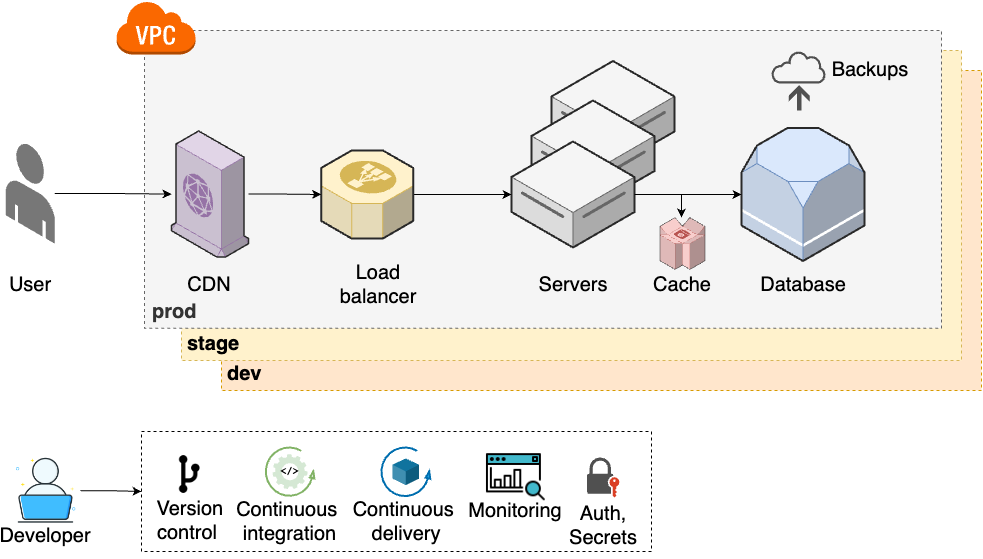

The diagram above was exported from draw.io. Its source (the exported page's mxGraphModel, read from the mxfile embedded in the PNG):
<mxGraphModel dx="2868" dy="1590" grid="1" gridSize="10" guides="1" tooltips="1" connect="1" arrows="1" fold="1" page="1" pageScale="1" pageWidth="850" pageHeight="1100" math="0" shadow="0">
  <root>
    <mxCell id="0" />
    <mxCell id="1" parent="0" />
    <mxCell id="2" value="&lt;b style=&quot;font-size: 20px;&quot;&gt;dev&lt;/b&gt;" style="rounded=0;whiteSpace=wrap;html=1;dashed=1;fillColor=#ffe6cc;strokeColor=#d79b00;align=left;verticalAlign=bottom;spacingLeft=4;spacingBottom=2;fontSize=20;" vertex="1" parent="1">
      <mxGeometry x="310" y="2490" width="760" height="320" as="geometry" />
    </mxCell>
    <mxCell id="3" value="&lt;b style=&quot;font-size: 20px;&quot;&gt;stage&lt;/b&gt;" style="rounded=0;whiteSpace=wrap;html=1;dashed=1;fillColor=#fff2cc;strokeColor=#d6b656;align=left;verticalAlign=bottom;spacingLeft=4;spacingBottom=2;fontSize=20;" vertex="1" parent="1">
      <mxGeometry x="270" y="2470" width="780" height="310" as="geometry" />
    </mxCell>
    <mxCell id="4" value="&lt;b style=&quot;font-size: 20px;&quot;&gt;prod&lt;/b&gt;" style="rounded=0;whiteSpace=wrap;html=1;dashed=1;fillColor=#f5f5f5;fontColor=#333333;strokeColor=#666666;align=left;verticalAlign=bottom;spacingLeft=6;spacingBottom=2;fontSize=20;" vertex="1" parent="1">
      <mxGeometry x="233" y="2450" width="797" height="297.73" as="geometry" />
    </mxCell>
    <mxCell id="5" value="&lt;div style=&quot;font-size: 20px;&quot;&gt;&lt;/div&gt;" style="verticalLabelPosition=middle;html=1;verticalAlign=top;strokeWidth=1;align=center;outlineConnect=0;dashed=0;outlineConnect=0;shape=mxgraph.aws3d.dataServer;strokeColor=#666666;aspect=fixed;fillColor=#f5f5f5;labelPosition=center;fontStyle=1;fontSize=20;fontColor=#333333;" vertex="1" parent="1">
      <mxGeometry x="640" y="2480.5" width="123" height="106" as="geometry" />
    </mxCell>
    <mxCell id="6" value="&lt;div style=&quot;font-size: 20px;&quot;&gt;&lt;/div&gt;" style="verticalLabelPosition=middle;html=1;verticalAlign=top;strokeWidth=1;align=center;outlineConnect=0;dashed=0;outlineConnect=0;shape=mxgraph.aws3d.dataServer;strokeColor=#666666;aspect=fixed;fillColor=#f5f5f5;labelPosition=center;fontStyle=1;fontSize=20;fontColor=#333333;" vertex="1" parent="1">
      <mxGeometry x="620" y="2520" width="123" height="106" as="geometry" />
    </mxCell>
    <mxCell id="7" style="edgeStyle=orthogonalEdgeStyle;rounded=0;orthogonalLoop=1;jettySize=auto;html=1;fontSize=20;" edge="1" source="8" target="17" parent="1">
      <mxGeometry relative="1" as="geometry" />
    </mxCell>
    <mxCell id="8" value="" style="verticalLabelPosition=bottom;html=1;verticalAlign=top;strokeWidth=1;align=center;outlineConnect=0;dashed=0;outlineConnect=0;shape=mxgraph.aws3d.end_user;strokeColor=none;fillColor=#777777;aspect=fixed;fontSize=20;" vertex="1" parent="1">
      <mxGeometry x="94.25" y="2562.77" width="49" height="100.46" as="geometry" />
    </mxCell>
    <mxCell id="9" style="edgeStyle=orthogonalEdgeStyle;rounded=0;orthogonalLoop=1;jettySize=auto;html=1;" edge="1" source="10" target="50" parent="1">
      <mxGeometry relative="1" as="geometry">
        <Array as="points">
          <mxPoint x="770" y="2614" />
        </Array>
      </mxGeometry>
    </mxCell>
    <mxCell id="10" value="&lt;div style=&quot;font-size: 20px;&quot;&gt;&lt;/div&gt;" style="verticalLabelPosition=middle;html=1;verticalAlign=top;strokeWidth=1;align=center;outlineConnect=0;dashed=0;outlineConnect=0;shape=mxgraph.aws3d.dataServer;strokeColor=#666666;aspect=fixed;fillColor=#f5f5f5;labelPosition=center;fontStyle=1;fontSize=20;fontColor=#333333;" vertex="1" parent="1">
      <mxGeometry x="600" y="2561" width="123" height="106" as="geometry" />
    </mxCell>
    <mxCell id="11" value="User" style="text;html=1;align=center;verticalAlign=middle;whiteSpace=wrap;rounded=0;fontSize=20;" vertex="1" parent="1">
      <mxGeometry x="88.75" y="2688.91" width="60" height="30" as="geometry" />
    </mxCell>
    <mxCell id="12" value="Servers" style="text;html=1;align=center;verticalAlign=middle;whiteSpace=wrap;rounded=0;fontSize=20;" vertex="1" parent="1">
      <mxGeometry x="631.5" y="2688.91" width="60" height="30" as="geometry" />
    </mxCell>
    <mxCell id="13" style="edgeStyle=orthogonalEdgeStyle;rounded=0;orthogonalLoop=1;jettySize=auto;html=1;fontSize=20;" edge="1" source="14" target="10" parent="1">
      <mxGeometry relative="1" as="geometry" />
    </mxCell>
    <mxCell id="14" value="" style="verticalLabelPosition=bottom;html=1;verticalAlign=top;strokeWidth=1;align=center;outlineConnect=0;dashed=0;outlineConnect=0;shape=mxgraph.aws3d.elasticLoadBalancing;fillColor=#fff2cc;strokeColor=#d6b656;aspect=fixed;fontSize=20;" vertex="1" parent="1">
      <mxGeometry x="409.75" y="2569.91" width="92" height="88.17" as="geometry" />
    </mxCell>
    <mxCell id="15" value="Load balancer" style="text;html=1;align=center;verticalAlign=middle;whiteSpace=wrap;rounded=0;fontSize=20;" vertex="1" parent="1">
      <mxGeometry x="420" y="2688.91" width="94.25" height="30" as="geometry" />
    </mxCell>
    <mxCell id="16" style="edgeStyle=orthogonalEdgeStyle;rounded=0;orthogonalLoop=1;jettySize=auto;html=1;fontSize=20;" edge="1" source="17" target="14" parent="1">
      <mxGeometry relative="1" as="geometry" />
    </mxCell>
    <mxCell id="17" value="" style="verticalLabelPosition=bottom;html=1;verticalAlign=top;strokeWidth=1;align=center;outlineConnect=0;dashed=0;outlineConnect=0;shape=mxgraph.aws3d.cloudfront;fillColor=#e1d5e7;strokeColor=#9673a6;aspect=fixed;fontSize=20;" vertex="1" parent="1">
      <mxGeometry x="260" y="2550.5" width="77.03" height="126" as="geometry" />
    </mxCell>
    <mxCell id="18" value="CDN" style="text;html=1;align=center;verticalAlign=middle;whiteSpace=wrap;rounded=0;fontSize=20;" vertex="1" parent="1">
      <mxGeometry x="251.38999999999987" y="2688.91" width="94.25" height="30" as="geometry" />
    </mxCell>
    <mxCell id="19" value="" style="outlineConnect=0;dashed=0;verticalLabelPosition=bottom;verticalAlign=top;align=center;html=1;shape=mxgraph.aws3.virtual_private_cloud;fillColor=#fa6800;fontColor=#000000;strokeColor=#C73500;fontSize=20;" vertex="1" parent="1">
      <mxGeometry x="204.5" y="2420" width="79.5" height="54" as="geometry" />
    </mxCell>
    <mxCell id="20" value="" style="group;fontSize=20;" vertex="1" connectable="0" parent="1">
      <mxGeometry x="100" y="2875.76" width="68.90999999999997" height="93.90999999999997" as="geometry" />
    </mxCell>
    <mxCell id="21" value="" style="shape=image;html=1;verticalAlign=top;verticalLabelPosition=bottom;labelBackgroundColor=#ffffff;imageAspect=0;aspect=fixed;image=https://cdn0.iconfinder.com/data/icons/job-seeker/256/laptop_job_seeker_employee_unemployee_work_1-128.png;fontSize=20;" vertex="1" parent="20">
      <mxGeometry width="68.91" height="68.91" as="geometry" />
    </mxCell>
    <mxCell id="22" value="Developer" style="text;html=1;align=center;verticalAlign=middle;whiteSpace=wrap;rounded=0;fontSize=20;" vertex="1" parent="20">
      <mxGeometry x="3.909999999999968" y="63.90999999999997" width="60" height="30" as="geometry" />
    </mxCell>
    <mxCell id="23" value="" style="rounded=0;whiteSpace=wrap;html=1;dashed=1;fontSize=20;" vertex="1" parent="1">
      <mxGeometry x="230" y="2851" width="510" height="120" as="geometry" />
    </mxCell>
    <mxCell id="24" value="" style="group;fontSize=20;" vertex="1" connectable="0" parent="1">
      <mxGeometry x="233.39000000000004" y="2862.33" width="91.63999999999999" height="97.34000000000003" as="geometry" />
    </mxCell>
    <mxCell id="25" value="" style="shape=image;html=1;verticalAlign=top;verticalLabelPosition=bottom;labelBackgroundColor=#ffffff;imageAspect=0;aspect=fixed;image=https://cdn2.iconfinder.com/data/icons/css-vol-2/24/git-fork-128.png;fontSize=20;" vertex="1" parent="24">
      <mxGeometry x="20" y="6.539999999999999" width="50.27" height="50.27" as="geometry" />
    </mxCell>
    <mxCell id="26" value="&amp;nbsp;Version control" style="text;html=1;align=center;verticalAlign=middle;whiteSpace=wrap;rounded=0;fontSize=20;" vertex="1" parent="24">
      <mxGeometry y="62.34000000000003" width="85.5" height="30" as="geometry" />
    </mxCell>
    <mxCell id="27" style="edgeStyle=orthogonalEdgeStyle;rounded=0;orthogonalLoop=1;jettySize=auto;html=1;" edge="1" source="21" target="23" parent="1">
      <mxGeometry relative="1" as="geometry" />
    </mxCell>
    <mxCell id="28" value="" style="group" vertex="1" connectable="0" parent="1">
      <mxGeometry x="573" y="2865.3300000000004" width="62.76999999999998" height="80.07999999999993" as="geometry" />
    </mxCell>
    <mxCell id="29" value="" style="shape=image;html=1;verticalAlign=top;verticalLabelPosition=bottom;labelBackgroundColor=#ffffff;imageAspect=0;aspect=fixed;image=https://cdn2.iconfinder.com/data/icons/seo-web-1-filled-outline/64/search_analytics-seo_marketing-seo_monitoring-128.png;fontSize=20;" vertex="1" parent="28">
      <mxGeometry width="62.77" height="62.77" as="geometry" />
    </mxCell>
    <mxCell id="30" value="Monitoring" style="text;html=1;align=center;verticalAlign=middle;whiteSpace=wrap;rounded=0;fontSize=20;" vertex="1" parent="28">
      <mxGeometry x="1.3899999999999864" y="50.07999999999993" width="60" height="30" as="geometry" />
    </mxCell>
    <mxCell id="31" value="Continuous&amp;nbsp;&lt;div style=&quot;font-size: 20px;&quot;&gt;integration&lt;/div&gt;" style="text;html=1;align=center;verticalAlign=middle;whiteSpace=wrap;rounded=0;fontSize=20;" vertex="1" parent="1">
      <mxGeometry x="309.995" y="2925.98" width="137.01" height="30" as="geometry" />
    </mxCell>
    <mxCell id="32" value="" style="group" vertex="1" connectable="0" parent="1">
      <mxGeometry x="354.15" y="2866.76" width="48.700000000000045" height="48.700000000000045" as="geometry" />
    </mxCell>
    <mxCell id="33" value="" style="verticalLabelPosition=bottom;html=1;verticalAlign=top;strokeWidth=2;shape=mxgraph.lean_mapping.physical_pull;pointerEvents=1;fillColor=#d5e8d4;strokeColor=#82b366;fontSize=20;" vertex="1" parent="32">
      <mxGeometry width="48.7" height="48.7" as="geometry" />
    </mxCell>
    <mxCell id="34" value="&amp;lt;/&amp;gt;" style="sketch=0;html=1;aspect=fixed;strokeColor=none;shadow=0;fillColor=#D5E8D4;verticalAlign=middle;labelPosition=center;verticalLabelPosition=middle;shape=mxgraph.gcp2.gear;align=center;fontSize=10;fontStyle=1;fontFamily=Courier New;" vertex="1" parent="32">
      <mxGeometry x="6.840000000000032" y="6.840000000000032" width="35.01" height="35.01" as="geometry" />
    </mxCell>
    <mxCell id="35" value="" style="group" vertex="1" connectable="0" parent="1">
      <mxGeometry x="438" y="2866.76" width="113.5" height="89.30999999999995" as="geometry" />
    </mxCell>
    <mxCell id="36" value="" style="verticalLabelPosition=bottom;html=1;verticalAlign=top;strokeWidth=2;shape=mxgraph.lean_mapping.physical_pull;pointerEvents=1;fillColor=#1ba1e2;fontColor=#ffffff;strokeColor=#006EAF;fontSize=20;" vertex="1" parent="35">
      <mxGeometry x="31.75" width="49" height="49" as="geometry" />
    </mxCell>
    <mxCell id="37" value="Continuous&amp;nbsp;&lt;div style=&quot;font-size: 20px;&quot;&gt;delivery&lt;/div&gt;" style="text;html=1;align=center;verticalAlign=middle;whiteSpace=wrap;rounded=0;fontSize=20;" vertex="1" parent="35">
      <mxGeometry y="59.309999999999945" width="113.5" height="30" as="geometry" />
    </mxCell>
    <mxCell id="38" value="" style="verticalLabelPosition=bottom;verticalAlign=top;html=1;shape=mxgraph.infographic.shadedCube;isoAngle=15;fillColor=#10739E;strokeColor=none;fontSize=20;" vertex="1" parent="35">
      <mxGeometry x="42.940000000000055" y="11.190000000000055" width="26.62" height="26.62" as="geometry" />
    </mxCell>
    <mxCell id="39" value="" style="group;fontSize=20;" vertex="1" connectable="0" parent="1">
      <mxGeometry x="660" y="2880" width="80" height="98.49999999999977" as="geometry" />
    </mxCell>
    <mxCell id="40" value="" style="sketch=0;pointerEvents=1;shadow=0;dashed=0;html=1;strokeColor=none;fillColor=#505050;labelPosition=center;verticalLabelPosition=bottom;verticalAlign=top;outlineConnect=0;align=center;shape=mxgraph.office.security.lock_with_key_security_orange;fontSize=20;" vertex="1" parent="39">
      <mxGeometry x="15.475000000000065" y="-3" width="32.41" height="40" as="geometry" />
    </mxCell>
    <mxCell id="41" value="Auth, Secrets" style="text;html=1;align=center;verticalAlign=middle;whiteSpace=wrap;rounded=0;fontSize=20;" vertex="1" parent="39">
      <mxGeometry x="-8.319999999999936" y="50" width="80" height="30" as="geometry" />
    </mxCell>
    <mxCell id="42" value="" style="verticalLabelPosition=bottom;html=1;verticalAlign=top;strokeWidth=1;align=center;outlineConnect=0;dashed=0;outlineConnect=0;shape=mxgraph.aws3d.rds;fillColor=#dae8fc;strokeColor=#6c8ebf;aspect=fixed;fontSize=20;" vertex="1" parent="1">
      <mxGeometry x="830" y="2547.5" width="123" height="133" as="geometry" />
    </mxCell>
    <mxCell id="43" value="Database" style="text;html=1;align=center;verticalAlign=middle;whiteSpace=wrap;rounded=0;fontSize=20;" vertex="1" parent="1">
      <mxGeometry x="861.5" y="2688.91" width="60" height="30" as="geometry" />
    </mxCell>
    <mxCell id="44" value="" style="group;fontSize=20;" vertex="1" connectable="0" parent="1">
      <mxGeometry x="860" y="2470" width="118.5" height="60" as="geometry" />
    </mxCell>
    <mxCell id="45" value="" style="sketch=0;pointerEvents=1;shadow=0;dashed=0;html=1;strokeColor=none;fillColor=#505050;labelPosition=center;verticalLabelPosition=bottom;verticalAlign=top;outlineConnect=0;align=center;shape=mxgraph.office.concepts.backup_online;fontSize=20;" vertex="1" parent="44">
      <mxGeometry width="55" height="60" as="geometry" />
    </mxCell>
    <mxCell id="46" value="Backups" style="text;html=1;align=center;verticalAlign=middle;whiteSpace=wrap;rounded=0;fontSize=20;" vertex="1" parent="44">
      <mxGeometry x="68.5" y="3.4999999999997726" width="60" height="30" as="geometry" />
    </mxCell>
    <mxCell id="47" value="" style="endArrow=classic;html=1;rounded=0;" edge="1" target="42" parent="1">
      <mxGeometry width="50" height="50" relative="1" as="geometry">
        <mxPoint x="723" y="2614" as="sourcePoint" />
        <mxPoint x="750" y="2510" as="targetPoint" />
      </mxGeometry>
    </mxCell>
    <mxCell id="48" value="" style="group" vertex="1" connectable="0" parent="1">
      <mxGeometry x="740.9999999999998" y="2637.07" width="60" height="81.83999999999992" as="geometry" />
    </mxCell>
    <mxCell id="49" value="Cache" style="text;html=1;align=center;verticalAlign=middle;whiteSpace=wrap;rounded=0;fontSize=20;" vertex="1" parent="48">
      <mxGeometry y="51.83999999999992" width="60" height="30" as="geometry" />
    </mxCell>
    <mxCell id="50" value="" style="verticalLabelPosition=bottom;html=1;verticalAlign=top;strokeWidth=1;align=center;outlineConnect=0;dashed=0;outlineConnect=0;shape=mxgraph.aws3d.dynamoDb;fillColor=#f8cecc;strokeColor=#b85450;aspect=fixed;fontSize=20;" vertex="1" parent="48">
      <mxGeometry x="7.60000000000025" width="44.8" height="51.84" as="geometry" />
    </mxCell>
  </root>
</mxGraphModel>